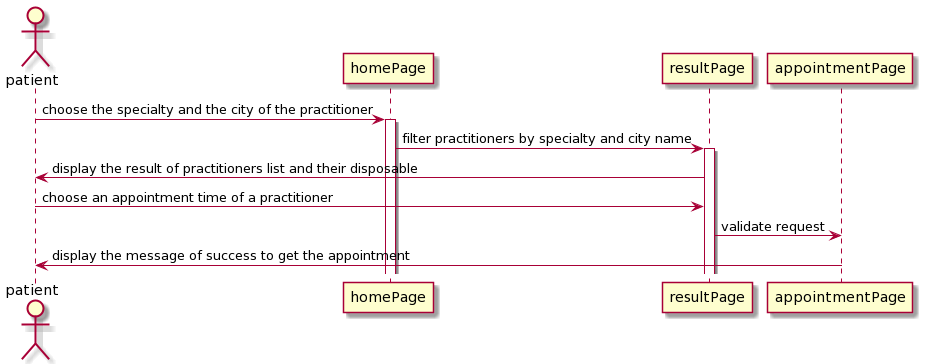

The diagram above was rendered by PlantUML. Its source (embedded in the PNG):
@startuml
actor patient
participant homePage
participant resultPage
participant appointmentPage

patient -> homePage ++ :  choose the specialty and the city of the practitioner
homePage -> resultPage ++ : filter practitioners by specialty and city name
patient <- resultPage : display the result of practitioners list and their disposable
patient -> resultPage : choose an appointment time of a practitioner
resultPage -> appointmentPage : validate request
patient <- appointmentPage : display the message of success to get the appointment
@enduml